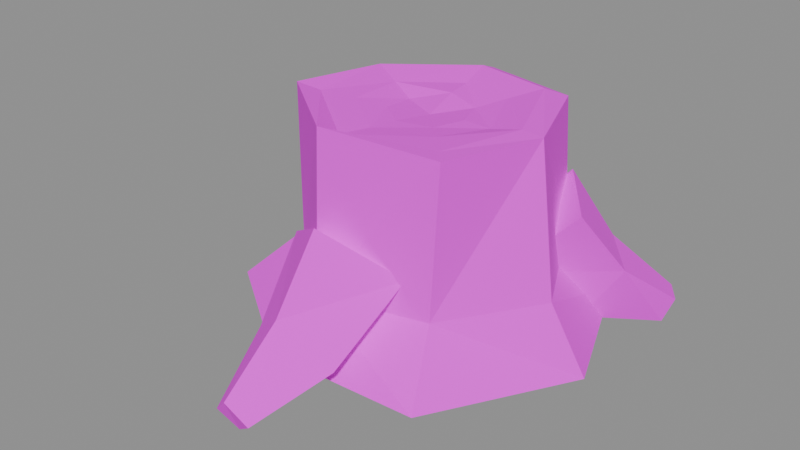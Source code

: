 # Source: SM_Stump_A.blend  (saved by Blender 5.2.45; exported with 4.5.12 LTS)
import bpy
from mathutils import Matrix  # noqa: F401  (used for matrix-valued properties, if any)

bpy.ops.wm.read_factory_settings(use_empty=True)
scene = bpy.context.scene
scene.name = 'SM_Stump_A'

# ---- collections
col_sm_stump_a = bpy.data.collections.new('SM_Stump_A'); scene.collection.children.link(col_sm_stump_a)

# ---- images (referenced by path relative to the original .blend; pixels are not part of the script)
import os
ASSET_DIR = os.environ.get("B2B_ASSET_DIR", "")  # directory of the original .blend (textures are referenced by path, not embedded)
HERE = os.path.dirname(os.path.abspath(__file__))  # packed textures are extracted next to this script under _unpacked/

def load_image(name, relpath, width, height, colorspace="sRGB"):
    """Load a texture the original file referenced (path relative to the .blend, or extracted next to this script)."""
    p = next((c for c in (os.path.join(HERE, relpath), os.path.join(ASSET_DIR, relpath)) if relpath and os.path.exists(c)), "")
    if p:
        img = bpy.data.images.load(p, check_existing=True)
        img.name = name
    else:  # same state as the original file: an image datablock whose file is absent (Cycles renders it pink)
        img = bpy.data.images.new(name, width, height)
        img.source = "FILE"
        img.filepath = "//" + (relpath or name)
    img.colorspace_settings.name = colorspace
    return img
img_t_palette = load_image('T_Palette', 'T_Palette.png', 1024, 1024, 'sRGB')

# ---- materials (node trees are filled in below, after node groups)
mat_m_palette = bpy.data.materials.new('M_Palette')

# ---- material node trees
mat_m_palette.use_nodes = True; mat_m_palette.node_tree.nodes.clear()
_N = mat_m_palette.node_tree.nodes; _L = mat_m_palette.node_tree.links
n0 = _N.new('ShaderNodeOutputMaterial'); n0.name = 'Material Output'; n0.location = (0, 0)
n1 = _N.new('ShaderNodeBsdfPrincipled'); n1.name = 'Principled BSDF'; n1.location = (0, 0)
n1.inputs[2].default_value = 1.0
n1.inputs[10].default_value = 0.005
n2 = _N.new('ShaderNodeTexImage'); n2.name = 'Image Texture'; n2.location = (0, 0)
n2.image = img_t_palette
n2.interpolation = 'Closest'
_L.new(n2.outputs[0], n1.inputs[0])
_L.new(n1.outputs[0], n0.inputs[0])
n0.is_active_output = True

# ---- meshes
me_sm_stump_a = bpy.data.meshes.new('SM_Stump_A')
me_sm_stump_a.from_pydata([(0.4685, 0.0001503, -0.023), (0.3249, 0.3617, 0.00356), (-0.07914, 0.4668, 0.03183), (-0.4221, 0.2141, 0.008772), (-0.432, -0.2204, 0.0338), (-0.1147, -0.4409, 0.02399), (0.2709, -0.3964, -0.001513), (0.3759, -0.01625, 0.1558), (0.2178, 0.2959, 0.1715), (-0.0669, 0.3355, 0.1631), (-0.3275, 0.1732, 0.1485), (-0.3039, -0.1317, 0.1663), (-0.06367, -0.3349, 0.1546), (0.2081, -0.257, 0.1482), (0.3188, -0.003138, 0.5459), (0.1989, 0.2894, 0.5314), (-0.05675, 0.3358, 0.5346), (-0.3149, 0.146, 0.5317), (-0.2955, -0.1411, 0.5731), (-0.06031, -0.3197, 0.5738), (0.2339, -0.2605, 0.5519), (0.2614, -0.002573, 0.5505), (0.1631, 0.2373, 0.5563), (-0.04654, 0.2754, 0.5585), (-0.2582, 0.1197, 0.5566), (-0.2423, -0.1157, 0.5568), (-0.04945, -0.2622, 0.5405), (0.1918, -0.2136, 0.5484), (0.1754, -0.001726, 0.5297), (0.1094, 0.1592, 0.5397), (-0.03121, 0.1847, 0.5396), (-0.1732, 0.08031, 0.5392), (-0.1625, -0.07762, 0.5452), (-0.03317, -0.1759, 0.5325), (0.1287, -0.1433, 0.5426), (0.102, -0.001004, 0.5317), (0.06365, 0.09262, 0.5243), (-0.01816, 0.1075, 0.5396), (-0.1008, 0.04672, 0.5211), (-0.09457, -0.04516, 0.5293), (-0.0193, -0.1023, 0.5307), (0.07485, -0.08336, 0.5319), (0.0, 0.0, 0.52), (0.3591, 0.1197, 0.3181), (0.1964, 0.03601, 0.1484), (0.07112, 0.2133, 0.1644), (0.2184, 0.3036, 0.3379), (0.423, 0.2397, 0.1453), (0.3356, 0.194, 0.00351), (0.2385, 0.3221, 0.02513), (0.3182, 0.3598, 0.1626), (0.5008, 0.3767, 0.03284), (0.4778, 0.3606, -0.03287), (0.4312, 0.416, -0.02834), (0.4603, 0.432, 0.03617), (-0.07139, 0.2345, 0.1507), (-0.2157, 0.04808, 0.1346), (-0.3472, 0.106, 0.3271), (-0.2104, 0.2994, 0.3355), (-0.2432, 0.342, 0.01216), (-0.3418, 0.1945, 0.003392), (-0.4329, 0.2505, 0.1366), (-0.3283, 0.3754, 0.1658), (-0.4507, 0.4394, -0.03208), (-0.4956, 0.3819, -0.035), (-0.5221, 0.3899, 0.02861), (-0.4803, 0.4528, 0.03778), (0.146, -0.2648, 0.2399), (-0.01019, -0.3905, 0.3699), (-0.1854, -0.2727, 0.2583), (-0.004504, -0.1593, 0.1032), (0.1046, -0.4629, 0.07928), (-0.02133, -0.5093, 0.1853), (-0.14, -0.4475, 0.09494), (-0.01784, -0.3901, -0.01175), (0.02074, -0.6474, -0.004879), (-0.03605, -0.6613, 0.04399), (-0.0811, -0.6458, -0.0006922), (-0.03659, -0.623, -0.04964)], [], [(1, 7, 0), (2, 8, 1), (2, 10, 9), (3, 11, 10), (5, 11, 4), (6, 12, 5), (0, 13, 6), (8, 14, 7), (9, 15, 8), (9, 17, 16), (11, 17, 10), (11, 19, 18), (12, 20, 19), (13, 14, 20), (5, 2, 0), (14, 22, 21), (16, 22, 15), (16, 24, 23), (18, 24, 17), (19, 25, 18), (19, 27, 26), (14, 27, 20), (21, 29, 28), (23, 29, 22), (23, 31, 30), (25, 31, 24), (26, 32, 25), (26, 34, 33), (21, 34, 27), (28, 36, 35), (30, 36, 29), (31, 37, 30), (32, 38, 31), (33, 39, 32), (33, 41, 40), (28, 41, 34), (35, 36, 42), (36, 37, 42), (37, 38, 42), (38, 39, 42), (39, 40, 42), (40, 41, 42), (41, 35, 42), (44, 47, 43), (45, 48, 44), (45, 50, 49), (43, 50, 46), (47, 52, 51), (48, 53, 52), (50, 53, 49), (50, 51, 54), (46, 44, 43), (51, 53, 54), (55, 60, 59), (56, 61, 60), (58, 61, 57), (55, 62, 58), (59, 64, 63), (61, 64, 60), (61, 66, 65), (62, 63, 66), (58, 56, 55), (64, 66, 63), (67, 72, 71), (69, 72, 68), (70, 73, 69), (70, 71, 74), (72, 75, 71), (73, 76, 72), (73, 78, 77), (71, 78, 74), (69, 67, 70), (76, 78, 75), (1, 8, 7), (2, 9, 8), (2, 3, 10), (3, 4, 11), (5, 12, 11), (6, 13, 12), (0, 7, 13), (8, 15, 14), (9, 16, 15), (9, 10, 17), (11, 18, 17), (11, 12, 19), (12, 13, 20), (13, 7, 14), (0, 6, 5), (5, 4, 3), (3, 2, 5), (2, 1, 0), (14, 15, 22), (16, 23, 22), (16, 17, 24), (18, 25, 24), (19, 26, 25), (19, 20, 27), (14, 21, 27), (21, 22, 29), (23, 30, 29), (23, 24, 31), (25, 32, 31), (26, 33, 32), (26, 27, 34), (21, 28, 34), (28, 29, 36), (30, 37, 36), (31, 38, 37), (32, 39, 38), (33, 40, 39), (33, 34, 41), (28, 35, 41), (44, 48, 47), (45, 49, 48), (45, 46, 50), (43, 47, 50), (47, 48, 52), (48, 49, 53), (50, 54, 53), (50, 47, 51), (46, 45, 44), (51, 52, 53), (55, 56, 60), (56, 57, 61), (58, 62, 61), (55, 59, 62), (59, 60, 64), (61, 65, 64), (61, 62, 66), (62, 59, 63), (58, 57, 56), (64, 65, 66), (67, 68, 72), (69, 73, 72), (70, 74, 73), (70, 67, 71), (72, 76, 75), (73, 77, 76), (73, 74, 78), (71, 75, 78), (69, 68, 67), (76, 77, 78)])
_uv = me_sm_stump_a.uv_layers.new(name='UVMap')
_uv.uv.foreach_set('vector', [0.09375, 0.9062, 0.09375, 0.9062, 0.09375, 0.9062, 0.09375, 0.9062, 0.09375, 0.9062, 0.09375, 0.9062, 0.09375, 0.9062, 0.09375, 0.9062, 0.09375, 0.9062, 0.09375, 0.9062, 0.09375, 0.9062, 0.09375, 0.9062, 0.09375, 0.9062, 0.09375, 0.9062, 0.09375, 0.9062, 0.09375, 0.9062, 0.09375, 0.9062, 0.09375, 0.9062, 0.09375, 0.9062, 0.09375, 0.9062, 0.09375, 0.9062, 0.09375, 0.9062, 0.09375, 0.9062, 0.09375, 0.9062, 0.09375, 0.9062, 0.09375, 0.9062, 0.09375, 0.9062, 0.09375, 0.9062, 0.09375, 0.9062, 0.09375, 0.9062, 0.09375, 0.9062, 0.09375, 0.9062, 0.09375, 0.9062, 0.09375, 0.9062, 0.09375, 0.9062, 0.09375, 0.9062, 0.09375, 0.9062, 0.09375, 0.9062, 0.09375, 0.9062, 0.09375, 0.9062, 0.09375, 0.9062, 0.09375, 0.9062, 0.1562, 0.9062, 0.1562, 0.9062, 0.1562, 0.9062, 0.09375, 0.9062, 0.09375, 0.9062, 0.09375, 0.9062, 0.09375, 0.9062, 0.09375, 0.9062, 0.09375, 0.9062, 0.09375, 0.9062, 0.09375, 0.9062, 0.09375, 0.9062, 0.09375, 0.9062, 0.09375, 0.9062, 0.09375, 0.9062, 0.09375, 0.9062, 0.09375, 0.9062, 0.09375, 0.9062, 0.09375, 0.9062, 0.09375, 0.9062, 0.09375, 0.9062, 0.09375, 0.9062, 0.09375, 0.9062, 0.09375, 0.9062, 0.4062, 0.9062, 0.4062, 0.9062, 0.4062, 0.9062, 0.4062, 0.9062, 0.4062, 0.9062, 0.4062, 0.9062, 0.4062, 0.9062, 0.4062, 0.9062, 0.4062, 0.9062, 0.4062, 0.9062, 0.4062, 0.9062, 0.4062, 0.9062, 0.4062, 0.9062, 0.4062, 0.9062, 0.4062, 0.9062, 0.4062, 0.9062, 0.4062, 0.9062, 0.4062, 0.9062, 0.4062, 0.9062, 0.4062, 0.9062, 0.4062, 0.9062, 0.4688, 0.9062, 0.4688, 0.9062, 0.4688, 0.9062, 0.4688, 0.9062, 0.4688, 0.9062, 0.4688, 0.9062, 0.4688, 0.9062, 0.4688, 0.9062, 0.4688, 0.9062, 0.4688, 0.9062, 0.4688, 0.9062, 0.4688, 0.9062, 0.4688, 0.9062, 0.4688, 0.9062, 0.4688, 0.9062, 0.4688, 0.9062, 0.4688, 0.9062, 0.4688, 0.9062, 0.4688, 0.9062, 0.4688, 0.9062, 0.4688, 0.9062, 0.4062, 0.9062, 0.4062, 0.9062, 0.4062, 0.9062, 0.4062, 0.9062, 0.4062, 0.9062, 0.4062, 0.9062, 0.4062, 0.9062, 0.4062, 0.9062, 0.4062, 0.9062, 0.4062, 0.9062, 0.4062, 0.9062, 0.4062, 0.9062, 0.4062, 0.9062, 0.4062, 0.9062, 0.4062, 0.9062, 0.4062, 0.9062, 0.4062, 0.9062, 0.4062, 0.9062, 0.4062, 0.9062, 0.4062, 0.9062, 0.4062, 0.9062, 0.09375, 0.9062, 0.09375, 0.9062, 0.09375, 0.9062, 0.1562, 0.9062, 0.1562, 0.9062, 0.1562, 0.9062, 0.09375, 0.9062, 0.09375, 0.9062, 0.09375, 0.9062, 0.09375, 0.9062, 0.09375, 0.9062, 0.09375, 0.9062, 0.09375, 0.9062, 0.09375, 0.9062, 0.09375, 0.9062, 0.1562, 0.9062, 0.1562, 0.9062, 0.1562, 0.9062, 0.09375, 0.9062, 0.09375, 0.9062, 0.09375, 0.9062, 0.03125, 0.9062, 0.03125, 0.9062, 0.03125, 0.9062, 0.03125, 0.9062, 0.03125, 0.9062, 0.03125, 0.9062, 0.1562, 0.9062, 0.1562, 0.9062, 0.1562, 0.9062, 0.1562, 0.9062, 0.1562, 0.9062, 0.1562, 0.9062, 0.09375, 0.9062, 0.09375, 0.9062, 0.09375, 0.9062, 0.03125, 0.9062, 0.03125, 0.9062, 0.03125, 0.9062, 0.09375, 0.9062, 0.09375, 0.9062, 0.09375, 0.9062, 0.1562, 0.9062, 0.1562, 0.9062, 0.1562, 0.9062, 0.09375, 0.9062, 0.09375, 0.9062, 0.09375, 0.9062, 0.03125, 0.9062, 0.03125, 0.9062, 0.03125, 0.9062, 0.09375, 0.9062, 0.09375, 0.9062, 0.09375, 0.9062, 0.03125, 0.9062, 0.03125, 0.9062, 0.03125, 0.9062, 0.1562, 0.9062, 0.1562, 0.9062, 0.1562, 0.9062, 0.09375, 0.9062, 0.09375, 0.9062, 0.09375, 0.9062, 0.09375, 0.9062, 0.09375, 0.9062, 0.09375, 0.9062, 0.1562, 0.9062, 0.1562, 0.9062, 0.1562, 0.9062, 0.1562, 0.9062, 0.1562, 0.9062, 0.1562, 0.9062, 0.09375, 0.9062, 0.09375, 0.9062, 0.09375, 0.9062, 0.09375, 0.9062, 0.09375, 0.9062, 0.09375, 0.9062, 0.1562, 0.9062, 0.1562, 0.9062, 0.1562, 0.9062, 0.1562, 0.9062, 0.1562, 0.9062, 0.1562, 0.9062, 0.03125, 0.9062, 0.03125, 0.9062, 0.03125, 0.9062, 0.1562, 0.9062, 0.1562, 0.9062, 0.1562, 0.9062, 0.09375, 0.9062, 0.09375, 0.9062, 0.09375, 0.9062, 0.09375, 0.9062, 0.09375, 0.9062, 0.09375, 0.9062, 0.09375, 0.9062, 0.09375, 0.9062, 0.09375, 0.9062, 0.09375, 0.9062, 0.09375, 0.9062, 0.09375, 0.9062, 0.09375, 0.9062, 0.09375, 0.9062, 0.09375, 0.9062, 0.09375, 0.9062, 0.09375, 0.9062, 0.09375, 0.9062, 0.09375, 0.9062, 0.09375, 0.9062, 0.09375, 0.9062, 0.09375, 0.9062, 0.09375, 0.9062, 0.09375, 0.9062, 0.09375, 0.9062, 0.09375, 0.9062, 0.09375, 0.9062, 0.09375, 0.9062, 0.09375, 0.9062, 0.09375, 0.9062, 0.09375, 0.9062, 0.09375, 0.9062, 0.09375, 0.9062, 0.09375, 0.9062, 0.09375, 0.9062, 0.09375, 0.9062, 0.09375, 0.9062, 0.09375, 0.9062, 0.09375, 0.9062, 0.09375, 0.9062, 0.09375, 0.9062, 0.09375, 0.9062, 0.1562, 0.9062, 0.1562, 0.9062, 0.1562, 0.9062, 0.1562, 0.9062, 0.1562, 0.9062, 0.1562, 0.9062, 0.1562, 0.9062, 0.1562, 0.9062, 0.1562, 0.9062, 0.1562, 0.9062, 0.1562, 0.9062, 0.1562, 0.9062, 0.09375, 0.9062, 0.09375, 0.9062, 0.09375, 0.9062, 0.09375, 0.9062, 0.09375, 0.9062, 0.09375, 0.9062, 0.09375, 0.9062, 0.09375, 0.9062, 0.09375, 0.9062, 0.09375, 0.9062, 0.09375, 0.9062, 0.09375, 0.9062, 0.09375, 0.9062, 0.09375, 0.9062, 0.09375, 0.9062, 0.09375, 0.9062, 0.09375, 0.9062, 0.09375, 0.9062, 0.09375, 0.9062, 0.09375, 0.9062, 0.09375, 0.9062, 0.4062, 0.9062, 0.4062, 0.9062, 0.4062, 0.9062, 0.4062, 0.9062, 0.4062, 0.9062, 0.4062, 0.9062, 0.4062, 0.9062, 0.4062, 0.9062, 0.4062, 0.9062, 0.4062, 0.9062, 0.4062, 0.9062, 0.4062, 0.9062, 0.4062, 0.9062, 0.4062, 0.9062, 0.4062, 0.9062, 0.4062, 0.9062, 0.4062, 0.9062, 0.4062, 0.9062, 0.4062, 0.9062, 0.4062, 0.9062, 0.4062, 0.9062, 0.4688, 0.9062, 0.4688, 0.9062, 0.4688, 0.9062, 0.4688, 0.9062, 0.4688, 0.9062, 0.4688, 0.9062, 0.4688, 0.9062, 0.4688, 0.9062, 0.4688, 0.9062, 0.4688, 0.9062, 0.4688, 0.9062, 0.4688, 0.9062, 0.4688, 0.9062, 0.4688, 0.9062, 0.4688, 0.9062, 0.4688, 0.9062, 0.4688, 0.9062, 0.4688, 0.9062, 0.4688, 0.9062, 0.4688, 0.9062, 0.4688, 0.9062, 0.09375, 0.9062, 0.09375, 0.9062, 0.09375, 0.9062, 0.1562, 0.9062, 0.1562, 0.9062, 0.1562, 0.9062, 0.09375, 0.9062, 0.09375, 0.9062, 0.09375, 0.9062, 0.09375, 0.9062, 0.09375, 0.9062, 0.09375, 0.9062, 0.09375, 0.9062, 0.09375, 0.9062, 0.09375, 0.9062, 0.1562, 0.9062, 0.1562, 0.9062, 0.1562, 0.9062, 0.09375, 0.9062, 0.09375, 0.9062, 0.09375, 0.9062, 0.03125, 0.9062, 0.03125, 0.9062, 0.03125, 0.9062, 0.03125, 0.9062, 0.03125, 0.9062, 0.03125, 0.9062, 0.1562, 0.9062, 0.1562, 0.9062, 0.1562, 0.9062, 0.1562, 0.9062, 0.1562, 0.9062, 0.1562, 0.9062, 0.09375, 0.9062, 0.09375, 0.9062, 0.09375, 0.9062, 0.03125, 0.9062, 0.03125, 0.9062, 0.03125, 0.9062, 0.09375, 0.9062, 0.09375, 0.9062, 0.09375, 0.9062, 0.1562, 0.9062, 0.1562, 0.9062, 0.1562, 0.9062, 0.09375, 0.9062, 0.09375, 0.9062, 0.09375, 0.9062, 0.03125, 0.9062, 0.03125, 0.9062, 0.03125, 0.9062, 0.09375, 0.9062, 0.09375, 0.9062, 0.09375, 0.9062, 0.03125, 0.9062, 0.03125, 0.9062, 0.03125, 0.9062, 0.1562, 0.9062, 0.1562, 0.9062, 0.1562, 0.9062, 0.09375, 0.9062, 0.09375, 0.9062, 0.09375, 0.9062, 0.09375, 0.9062, 0.09375, 0.9062, 0.09375, 0.9062, 0.1562, 0.9062, 0.1562, 0.9062, 0.1562, 0.9062, 0.1562, 0.9062, 0.1562, 0.9062, 0.1562, 0.9062, 0.09375, 0.9062, 0.09375, 0.9062, 0.09375, 0.9062, 0.09375, 0.9062, 0.09375, 0.9062, 0.09375, 0.9062, 0.1562, 0.9062, 0.1562, 0.9062, 0.1562, 0.9062, 0.1562, 0.9062, 0.1562, 0.9062, 0.1562, 0.9062, 0.03125, 0.9062, 0.03125, 0.9062, 0.03125, 0.9062, 0.1562, 0.9062, 0.1562, 0.9062, 0.1562, 0.9062])
me_sm_stump_a.materials.append(mat_m_palette)
me_sm_stump_a.update()

# ---- objects
ob_sm_stump_a = bpy.data.objects.new('SM_Stump_A', me_sm_stump_a)

# ---- transforms, parenting, visibility, modifiers, constraints
ob_sm_stump_a.location = (0.0, 0.0, 0.0)

# ---- collection membership
col_sm_stump_a.objects.link(ob_sm_stump_a)

# ---- scene / render settings (as saved in the file)
scene.frame_start = 1; scene.frame_end = 250; scene.frame_set(1)
scene.render.engine = 'BLENDER_EEVEE_NEXT'
scene.render.image_settings.exr_codec = 'NONE'
scene.render.use_bake_clear = False
scene.render.bake_margin = 0
scene.render.bake_bias = 0.0
scene.render.bake_samples = 0
scene.render.simplify_subdivision_render = 0
scene.render.simplify_child_particles_render = 0.0
scene.render.compositor_device = 'GPU'
scene.eevee.use_volume_custom_range = False
scene.eevee.gtao_distance = 0.0
scene.eevee.use_fast_gi = False
scene.eevee.fast_gi_thickness_near = 0.1
scene.eevee.fast_gi_thickness_far = 0.0
scene.eevee.ray_tracing_options.screen_trace_thickness = 0.1
bpy.context.view_layer.update()

# ---- added for rendering (the .blend has no active camera and no usable light): camera, sun + grey world if the file has none
cam_auto = bpy.data.cameras.new('AutoCamera')
cam_auto.lens = 50.0
cam_auto.sensor_width = 36.0
cam_auto.clip_end = 1000.0
ob_auto_camera = bpy.data.objects.new('AutoCamera', cam_auto)
scene.collection.objects.link(ob_auto_camera)
ob_auto_camera.location = (1.51179, -1.92417, 1.48002)
ob_auto_camera.rotation_euler = (1.09748, -7.21219e-08, 0.694738)
scene.camera = ob_auto_camera
light_auto_sun = bpy.data.lights.new('AutoSun', 'SUN')
light_auto_sun.energy = 3.0
light_auto_sun.angle = 0.0523599
ob_auto_sun = bpy.data.objects.new('AutoSun', light_auto_sun)
scene.collection.objects.link(ob_auto_sun)
ob_auto_sun.rotation_euler = (0.872665, 0.174533, 0.523599)
if scene.world is None:
    world_auto = bpy.data.worlds.new('AutoWorld')
    world_auto.color = (0.3, 0.3, 0.3)
    scene.world = world_auto
bpy.context.view_layer.update()
